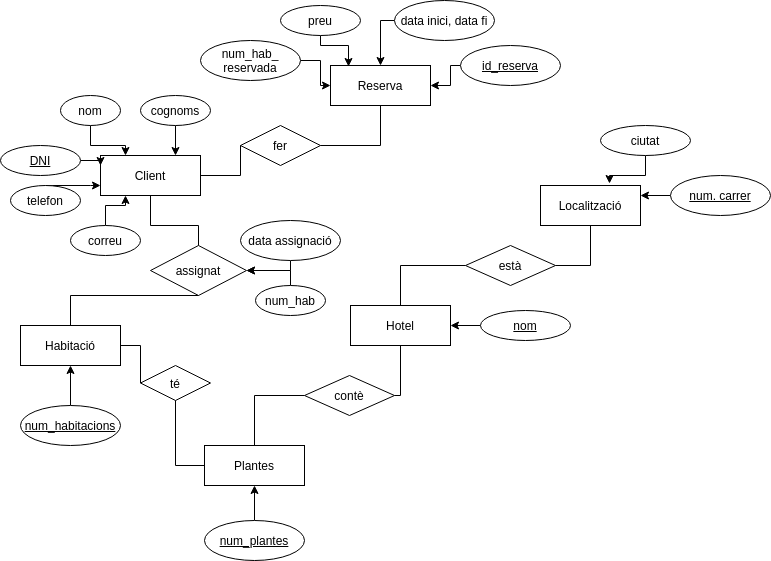

The diagram above was exported from draw.io. Its source (the exported page's mxGraphModel, read from the mxfile embedded in the PNG):
<mxGraphModel dx="1595" dy="757" grid="1" gridSize="10" guides="1" tooltips="1" connect="1" arrows="1" fold="1" page="1" pageScale="1" pageWidth="827" pageHeight="1169" math="0" shadow="0">
  <root>
    <mxCell id="0" />
    <mxCell id="1" parent="0" />
    <mxCell id="4R3MObN-0yT1_PT3gt5C-2" value="Client" style="whiteSpace=wrap;html=1;align=center;" vertex="1" parent="1">
      <mxGeometry x="120" y="220" width="100" height="40" as="geometry" />
    </mxCell>
    <mxCell id="4R3MObN-0yT1_PT3gt5C-9" style="edgeStyle=orthogonalEdgeStyle;rounded=0;orthogonalLoop=1;jettySize=auto;html=1;entryX=0.25;entryY=0;entryDx=0;entryDy=0;" edge="1" parent="1" source="4R3MObN-0yT1_PT3gt5C-3" target="4R3MObN-0yT1_PT3gt5C-2">
      <mxGeometry relative="1" as="geometry" />
    </mxCell>
    <mxCell id="4R3MObN-0yT1_PT3gt5C-3" value="nom" style="ellipse;whiteSpace=wrap;html=1;align=center;" vertex="1" parent="1">
      <mxGeometry x="80" y="160" width="60" height="30" as="geometry" />
    </mxCell>
    <mxCell id="4R3MObN-0yT1_PT3gt5C-8" style="edgeStyle=orthogonalEdgeStyle;rounded=0;orthogonalLoop=1;jettySize=auto;html=1;entryX=0.75;entryY=0;entryDx=0;entryDy=0;" edge="1" parent="1" source="4R3MObN-0yT1_PT3gt5C-4" target="4R3MObN-0yT1_PT3gt5C-2">
      <mxGeometry relative="1" as="geometry" />
    </mxCell>
    <mxCell id="4R3MObN-0yT1_PT3gt5C-4" value="cognoms" style="ellipse;whiteSpace=wrap;html=1;align=center;" vertex="1" parent="1">
      <mxGeometry x="160" y="160" width="70" height="30" as="geometry" />
    </mxCell>
    <mxCell id="4R3MObN-0yT1_PT3gt5C-10" style="edgeStyle=orthogonalEdgeStyle;rounded=0;orthogonalLoop=1;jettySize=auto;html=1;entryX=0;entryY=0.25;entryDx=0;entryDy=0;" edge="1" parent="1" source="4R3MObN-0yT1_PT3gt5C-5" target="4R3MObN-0yT1_PT3gt5C-2">
      <mxGeometry relative="1" as="geometry" />
    </mxCell>
    <mxCell id="4R3MObN-0yT1_PT3gt5C-5" value="DNI" style="ellipse;whiteSpace=wrap;html=1;align=center;fontStyle=4;" vertex="1" parent="1">
      <mxGeometry x="20" y="210" width="80" height="30" as="geometry" />
    </mxCell>
    <mxCell id="4R3MObN-0yT1_PT3gt5C-11" style="edgeStyle=orthogonalEdgeStyle;rounded=0;orthogonalLoop=1;jettySize=auto;html=1;entryX=0;entryY=0.75;entryDx=0;entryDy=0;" edge="1" parent="1" source="4R3MObN-0yT1_PT3gt5C-6" target="4R3MObN-0yT1_PT3gt5C-2">
      <mxGeometry relative="1" as="geometry">
        <Array as="points">
          <mxPoint x="110" y="250" />
          <mxPoint x="110" y="250" />
        </Array>
      </mxGeometry>
    </mxCell>
    <mxCell id="4R3MObN-0yT1_PT3gt5C-6" value="telefon" style="ellipse;whiteSpace=wrap;html=1;align=center;" vertex="1" parent="1">
      <mxGeometry x="30" y="250" width="70" height="30" as="geometry" />
    </mxCell>
    <mxCell id="4R3MObN-0yT1_PT3gt5C-12" style="edgeStyle=orthogonalEdgeStyle;rounded=0;orthogonalLoop=1;jettySize=auto;html=1;entryX=0.25;entryY=1;entryDx=0;entryDy=0;" edge="1" parent="1" source="4R3MObN-0yT1_PT3gt5C-7" target="4R3MObN-0yT1_PT3gt5C-2">
      <mxGeometry relative="1" as="geometry" />
    </mxCell>
    <mxCell id="4R3MObN-0yT1_PT3gt5C-7" value="correu" style="ellipse;whiteSpace=wrap;html=1;align=center;" vertex="1" parent="1">
      <mxGeometry x="90" y="290" width="70" height="30" as="geometry" />
    </mxCell>
    <mxCell id="4R3MObN-0yT1_PT3gt5C-13" value="Reserva" style="whiteSpace=wrap;html=1;align=center;" vertex="1" parent="1">
      <mxGeometry x="350" y="130" width="100" height="40" as="geometry" />
    </mxCell>
    <mxCell id="4R3MObN-0yT1_PT3gt5C-19" style="edgeStyle=orthogonalEdgeStyle;rounded=0;orthogonalLoop=1;jettySize=auto;html=1;entryX=0.18;entryY=0.025;entryDx=0;entryDy=0;entryPerimeter=0;" edge="1" parent="1" source="4R3MObN-0yT1_PT3gt5C-14" target="4R3MObN-0yT1_PT3gt5C-13">
      <mxGeometry relative="1" as="geometry">
        <Array as="points">
          <mxPoint x="340" y="110" />
          <mxPoint x="368" y="110" />
        </Array>
      </mxGeometry>
    </mxCell>
    <mxCell id="4R3MObN-0yT1_PT3gt5C-14" value="preu" style="ellipse;whiteSpace=wrap;html=1;align=center;" vertex="1" parent="1">
      <mxGeometry x="300" y="70" width="80" height="30" as="geometry" />
    </mxCell>
    <mxCell id="4R3MObN-0yT1_PT3gt5C-18" style="edgeStyle=orthogonalEdgeStyle;rounded=0;orthogonalLoop=1;jettySize=auto;html=1;entryX=0.5;entryY=0;entryDx=0;entryDy=0;" edge="1" parent="1" source="4R3MObN-0yT1_PT3gt5C-15" target="4R3MObN-0yT1_PT3gt5C-13">
      <mxGeometry relative="1" as="geometry">
        <Array as="points">
          <mxPoint x="400" y="85" />
        </Array>
      </mxGeometry>
    </mxCell>
    <mxCell id="4R3MObN-0yT1_PT3gt5C-15" value="data inici, data fi" style="ellipse;whiteSpace=wrap;html=1;align=center;" vertex="1" parent="1">
      <mxGeometry x="414" y="65" width="100" height="40" as="geometry" />
    </mxCell>
    <mxCell id="4R3MObN-0yT1_PT3gt5C-17" style="edgeStyle=orthogonalEdgeStyle;rounded=0;orthogonalLoop=1;jettySize=auto;html=1;" edge="1" parent="1" source="4R3MObN-0yT1_PT3gt5C-16" target="4R3MObN-0yT1_PT3gt5C-13">
      <mxGeometry relative="1" as="geometry">
        <Array as="points">
          <mxPoint x="470" y="130" />
          <mxPoint x="470" y="150" />
        </Array>
      </mxGeometry>
    </mxCell>
    <mxCell id="4R3MObN-0yT1_PT3gt5C-16" value="&lt;u&gt;id_reserva&lt;/u&gt;" style="ellipse;whiteSpace=wrap;html=1;align=center;" vertex="1" parent="1">
      <mxGeometry x="480" y="110" width="100" height="40" as="geometry" />
    </mxCell>
    <mxCell id="4R3MObN-0yT1_PT3gt5C-20" value="fer" style="shape=rhombus;perimeter=rhombusPerimeter;whiteSpace=wrap;html=1;align=center;" vertex="1" parent="1">
      <mxGeometry x="260" y="190" width="80" height="40" as="geometry" />
    </mxCell>
    <mxCell id="4R3MObN-0yT1_PT3gt5C-21" value="" style="endArrow=none;html=1;rounded=0;entryX=0.5;entryY=1;entryDx=0;entryDy=0;exitX=1;exitY=0.5;exitDx=0;exitDy=0;" edge="1" parent="1" source="4R3MObN-0yT1_PT3gt5C-20" target="4R3MObN-0yT1_PT3gt5C-13">
      <mxGeometry width="50" height="50" relative="1" as="geometry">
        <mxPoint x="360" y="240" as="sourcePoint" />
        <mxPoint x="410" y="190" as="targetPoint" />
        <Array as="points">
          <mxPoint x="400" y="210" />
        </Array>
      </mxGeometry>
    </mxCell>
    <mxCell id="4R3MObN-0yT1_PT3gt5C-22" value="" style="endArrow=none;html=1;rounded=0;entryX=0;entryY=0.5;entryDx=0;entryDy=0;exitX=1;exitY=0.5;exitDx=0;exitDy=0;" edge="1" parent="1" source="4R3MObN-0yT1_PT3gt5C-2" target="4R3MObN-0yT1_PT3gt5C-20">
      <mxGeometry width="50" height="50" relative="1" as="geometry">
        <mxPoint x="230" y="300" as="sourcePoint" />
        <mxPoint x="280" y="250" as="targetPoint" />
        <Array as="points">
          <mxPoint x="260" y="240" />
        </Array>
      </mxGeometry>
    </mxCell>
    <mxCell id="4R3MObN-0yT1_PT3gt5C-24" style="edgeStyle=orthogonalEdgeStyle;rounded=0;orthogonalLoop=1;jettySize=auto;html=1;entryX=0;entryY=0.5;entryDx=0;entryDy=0;" edge="1" parent="1" source="4R3MObN-0yT1_PT3gt5C-23" target="4R3MObN-0yT1_PT3gt5C-13">
      <mxGeometry relative="1" as="geometry" />
    </mxCell>
    <mxCell id="4R3MObN-0yT1_PT3gt5C-23" value="num_hab_&lt;br&gt;reservada" style="ellipse;whiteSpace=wrap;html=1;align=center;" vertex="1" parent="1">
      <mxGeometry x="220" y="105" width="100" height="40" as="geometry" />
    </mxCell>
    <mxCell id="4R3MObN-0yT1_PT3gt5C-25" value="Hotel" style="whiteSpace=wrap;html=1;align=center;" vertex="1" parent="1">
      <mxGeometry x="370" y="370" width="100" height="40" as="geometry" />
    </mxCell>
    <mxCell id="4R3MObN-0yT1_PT3gt5C-26" value="Localització" style="whiteSpace=wrap;html=1;align=center;" vertex="1" parent="1">
      <mxGeometry x="560" y="250" width="100" height="40" as="geometry" />
    </mxCell>
    <mxCell id="4R3MObN-0yT1_PT3gt5C-28" style="edgeStyle=orthogonalEdgeStyle;rounded=0;orthogonalLoop=1;jettySize=auto;html=1;entryX=0.69;entryY=-0.05;entryDx=0;entryDy=0;entryPerimeter=0;" edge="1" parent="1" source="4R3MObN-0yT1_PT3gt5C-27" target="4R3MObN-0yT1_PT3gt5C-26">
      <mxGeometry relative="1" as="geometry" />
    </mxCell>
    <mxCell id="4R3MObN-0yT1_PT3gt5C-27" value="ciutat" style="ellipse;whiteSpace=wrap;html=1;align=center;" vertex="1" parent="1">
      <mxGeometry x="620" y="190" width="90" height="30" as="geometry" />
    </mxCell>
    <mxCell id="4R3MObN-0yT1_PT3gt5C-29" value="està" style="shape=rhombus;perimeter=rhombusPerimeter;whiteSpace=wrap;html=1;align=center;" vertex="1" parent="1">
      <mxGeometry x="485" y="310" width="90" height="40" as="geometry" />
    </mxCell>
    <mxCell id="4R3MObN-0yT1_PT3gt5C-30" value="" style="endArrow=none;html=1;rounded=0;entryX=0.5;entryY=1;entryDx=0;entryDy=0;exitX=1;exitY=0.5;exitDx=0;exitDy=0;" edge="1" parent="1" source="4R3MObN-0yT1_PT3gt5C-29" target="4R3MObN-0yT1_PT3gt5C-26">
      <mxGeometry width="50" height="50" relative="1" as="geometry">
        <mxPoint x="590" y="360" as="sourcePoint" />
        <mxPoint x="640" y="310" as="targetPoint" />
        <Array as="points">
          <mxPoint x="610" y="330" />
        </Array>
      </mxGeometry>
    </mxCell>
    <mxCell id="4R3MObN-0yT1_PT3gt5C-31" value="" style="endArrow=none;html=1;rounded=0;entryX=0;entryY=0.5;entryDx=0;entryDy=0;exitX=0.5;exitY=0;exitDx=0;exitDy=0;" edge="1" parent="1" source="4R3MObN-0yT1_PT3gt5C-25" target="4R3MObN-0yT1_PT3gt5C-29">
      <mxGeometry width="50" height="50" relative="1" as="geometry">
        <mxPoint x="410" y="350" as="sourcePoint" />
        <mxPoint x="460" y="300" as="targetPoint" />
        <Array as="points">
          <mxPoint x="420" y="330" />
        </Array>
      </mxGeometry>
    </mxCell>
    <mxCell id="4R3MObN-0yT1_PT3gt5C-33" value="Plantes" style="whiteSpace=wrap;html=1;align=center;" vertex="1" parent="1">
      <mxGeometry x="224" y="510" width="100" height="40" as="geometry" />
    </mxCell>
    <mxCell id="4R3MObN-0yT1_PT3gt5C-34" value="contè" style="shape=rhombus;perimeter=rhombusPerimeter;whiteSpace=wrap;html=1;align=center;" vertex="1" parent="1">
      <mxGeometry x="324" y="440" width="90" height="40" as="geometry" />
    </mxCell>
    <mxCell id="4R3MObN-0yT1_PT3gt5C-35" value="" style="endArrow=none;html=1;rounded=0;entryX=0.5;entryY=1;entryDx=0;entryDy=0;exitX=1;exitY=0.5;exitDx=0;exitDy=0;" edge="1" parent="1" source="4R3MObN-0yT1_PT3gt5C-34" target="4R3MObN-0yT1_PT3gt5C-25">
      <mxGeometry width="50" height="50" relative="1" as="geometry">
        <mxPoint x="400" y="500" as="sourcePoint" />
        <mxPoint x="450" y="450" as="targetPoint" />
        <Array as="points">
          <mxPoint x="420" y="460" />
        </Array>
      </mxGeometry>
    </mxCell>
    <mxCell id="4R3MObN-0yT1_PT3gt5C-36" value="" style="endArrow=none;html=1;rounded=0;entryX=0;entryY=0.5;entryDx=0;entryDy=0;exitX=0.5;exitY=0;exitDx=0;exitDy=0;" edge="1" parent="1" source="4R3MObN-0yT1_PT3gt5C-33" target="4R3MObN-0yT1_PT3gt5C-34">
      <mxGeometry width="50" height="50" relative="1" as="geometry">
        <mxPoint x="244" y="490" as="sourcePoint" />
        <mxPoint x="294" y="440" as="targetPoint" />
        <Array as="points">
          <mxPoint x="274" y="460" />
        </Array>
      </mxGeometry>
    </mxCell>
    <mxCell id="4R3MObN-0yT1_PT3gt5C-39" style="edgeStyle=orthogonalEdgeStyle;rounded=0;orthogonalLoop=1;jettySize=auto;html=1;entryX=0.5;entryY=1;entryDx=0;entryDy=0;" edge="1" parent="1" source="4R3MObN-0yT1_PT3gt5C-37" target="4R3MObN-0yT1_PT3gt5C-33">
      <mxGeometry relative="1" as="geometry" />
    </mxCell>
    <mxCell id="4R3MObN-0yT1_PT3gt5C-37" value="&lt;u&gt;num_plantes&lt;/u&gt;" style="ellipse;whiteSpace=wrap;html=1;align=center;" vertex="1" parent="1">
      <mxGeometry x="224" y="585" width="100" height="40" as="geometry" />
    </mxCell>
    <mxCell id="4R3MObN-0yT1_PT3gt5C-41" style="edgeStyle=orthogonalEdgeStyle;rounded=0;orthogonalLoop=1;jettySize=auto;html=1;entryX=1;entryY=0.5;entryDx=0;entryDy=0;" edge="1" parent="1" source="4R3MObN-0yT1_PT3gt5C-40" target="4R3MObN-0yT1_PT3gt5C-25">
      <mxGeometry relative="1" as="geometry" />
    </mxCell>
    <mxCell id="4R3MObN-0yT1_PT3gt5C-40" value="&lt;u&gt;nom&lt;/u&gt;" style="ellipse;whiteSpace=wrap;html=1;align=center;" vertex="1" parent="1">
      <mxGeometry x="500" y="375" width="90" height="30" as="geometry" />
    </mxCell>
    <mxCell id="4R3MObN-0yT1_PT3gt5C-42" value="Habitació" style="whiteSpace=wrap;html=1;align=center;" vertex="1" parent="1">
      <mxGeometry x="40" y="390" width="100" height="40" as="geometry" />
    </mxCell>
    <mxCell id="4R3MObN-0yT1_PT3gt5C-44" style="edgeStyle=orthogonalEdgeStyle;rounded=0;orthogonalLoop=1;jettySize=auto;html=1;entryX=0.5;entryY=1;entryDx=0;entryDy=0;" edge="1" parent="1" source="4R3MObN-0yT1_PT3gt5C-43" target="4R3MObN-0yT1_PT3gt5C-42">
      <mxGeometry relative="1" as="geometry" />
    </mxCell>
    <mxCell id="4R3MObN-0yT1_PT3gt5C-43" value="num_habitacions" style="ellipse;whiteSpace=wrap;html=1;align=center;fontStyle=4;" vertex="1" parent="1">
      <mxGeometry x="40" y="470" width="100" height="40" as="geometry" />
    </mxCell>
    <mxCell id="4R3MObN-0yT1_PT3gt5C-45" value="té" style="shape=rhombus;perimeter=rhombusPerimeter;whiteSpace=wrap;html=1;align=center;" vertex="1" parent="1">
      <mxGeometry x="160" y="430" width="70" height="35" as="geometry" />
    </mxCell>
    <mxCell id="4R3MObN-0yT1_PT3gt5C-46" value="" style="endArrow=none;html=1;rounded=0;entryX=1;entryY=0.5;entryDx=0;entryDy=0;exitX=0;exitY=0.5;exitDx=0;exitDy=0;" edge="1" parent="1" source="4R3MObN-0yT1_PT3gt5C-45" target="4R3MObN-0yT1_PT3gt5C-42">
      <mxGeometry width="50" height="50" relative="1" as="geometry">
        <mxPoint x="170" y="430" as="sourcePoint" />
        <mxPoint x="220" y="380" as="targetPoint" />
        <Array as="points">
          <mxPoint x="160" y="410" />
        </Array>
      </mxGeometry>
    </mxCell>
    <mxCell id="4R3MObN-0yT1_PT3gt5C-48" value="" style="endArrow=none;html=1;rounded=0;entryX=0.5;entryY=1;entryDx=0;entryDy=0;exitX=0;exitY=0.5;exitDx=0;exitDy=0;" edge="1" parent="1" source="4R3MObN-0yT1_PT3gt5C-33" target="4R3MObN-0yT1_PT3gt5C-45">
      <mxGeometry width="50" height="50" relative="1" as="geometry">
        <mxPoint x="100" y="590" as="sourcePoint" />
        <mxPoint x="150" y="540" as="targetPoint" />
        <Array as="points">
          <mxPoint x="195" y="530" />
        </Array>
      </mxGeometry>
    </mxCell>
    <mxCell id="4R3MObN-0yT1_PT3gt5C-49" value="assignat" style="shape=rhombus;perimeter=rhombusPerimeter;whiteSpace=wrap;html=1;align=center;" vertex="1" parent="1">
      <mxGeometry x="170" y="310" width="96" height="50" as="geometry" />
    </mxCell>
    <mxCell id="4R3MObN-0yT1_PT3gt5C-50" value="" style="endArrow=none;html=1;rounded=0;entryX=0.5;entryY=1;entryDx=0;entryDy=0;exitX=0.5;exitY=0;exitDx=0;exitDy=0;" edge="1" parent="1" source="4R3MObN-0yT1_PT3gt5C-49" target="4R3MObN-0yT1_PT3gt5C-2">
      <mxGeometry width="50" height="50" relative="1" as="geometry">
        <mxPoint x="210" y="330" as="sourcePoint" />
        <mxPoint x="260" y="280" as="targetPoint" />
        <Array as="points">
          <mxPoint x="218" y="290" />
          <mxPoint x="170" y="290" />
        </Array>
      </mxGeometry>
    </mxCell>
    <mxCell id="4R3MObN-0yT1_PT3gt5C-51" value="" style="endArrow=none;html=1;rounded=0;entryX=0.5;entryY=1;entryDx=0;entryDy=0;" edge="1" parent="1" target="4R3MObN-0yT1_PT3gt5C-49">
      <mxGeometry width="50" height="50" relative="1" as="geometry">
        <mxPoint x="90" y="390" as="sourcePoint" />
        <mxPoint x="130" y="340" as="targetPoint" />
        <Array as="points">
          <mxPoint x="90" y="360" />
        </Array>
      </mxGeometry>
    </mxCell>
    <mxCell id="4R3MObN-0yT1_PT3gt5C-55" style="edgeStyle=orthogonalEdgeStyle;rounded=0;orthogonalLoop=1;jettySize=auto;html=1;entryX=1;entryY=0.5;entryDx=0;entryDy=0;" edge="1" parent="1" source="4R3MObN-0yT1_PT3gt5C-52" target="4R3MObN-0yT1_PT3gt5C-49">
      <mxGeometry relative="1" as="geometry">
        <Array as="points">
          <mxPoint x="310" y="335" />
        </Array>
      </mxGeometry>
    </mxCell>
    <mxCell id="4R3MObN-0yT1_PT3gt5C-52" value="data assignació" style="ellipse;whiteSpace=wrap;html=1;align=center;" vertex="1" parent="1">
      <mxGeometry x="260" y="285" width="100" height="40" as="geometry" />
    </mxCell>
    <mxCell id="4R3MObN-0yT1_PT3gt5C-56" style="edgeStyle=orthogonalEdgeStyle;rounded=0;orthogonalLoop=1;jettySize=auto;html=1;entryX=1;entryY=0.5;entryDx=0;entryDy=0;" edge="1" parent="1" source="4R3MObN-0yT1_PT3gt5C-53" target="4R3MObN-0yT1_PT3gt5C-49">
      <mxGeometry relative="1" as="geometry">
        <Array as="points">
          <mxPoint x="310" y="335" />
        </Array>
      </mxGeometry>
    </mxCell>
    <mxCell id="4R3MObN-0yT1_PT3gt5C-53" value="num_hab" style="ellipse;whiteSpace=wrap;html=1;align=center;" vertex="1" parent="1">
      <mxGeometry x="275" y="350" width="70" height="30" as="geometry" />
    </mxCell>
    <mxCell id="4R3MObN-0yT1_PT3gt5C-58" style="edgeStyle=orthogonalEdgeStyle;rounded=0;orthogonalLoop=1;jettySize=auto;html=1;entryX=1;entryY=0.25;entryDx=0;entryDy=0;" edge="1" parent="1" source="4R3MObN-0yT1_PT3gt5C-57" target="4R3MObN-0yT1_PT3gt5C-26">
      <mxGeometry relative="1" as="geometry" />
    </mxCell>
    <mxCell id="4R3MObN-0yT1_PT3gt5C-57" value="num. carrer" style="ellipse;whiteSpace=wrap;html=1;align=center;fontStyle=4;" vertex="1" parent="1">
      <mxGeometry x="690" y="240" width="100" height="40" as="geometry" />
    </mxCell>
  </root>
</mxGraphModel>